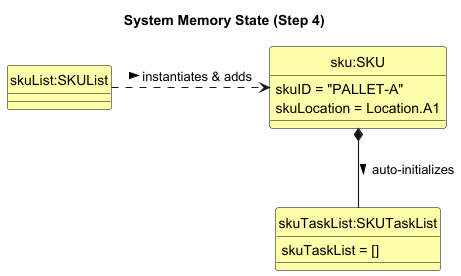

The diagram above was rendered by PlantUML. Its source (embedded in the PNG):
@startuml
!include ../style.puml
skinparam arrowThickness 1.1
skinparam classAttributeIconSize 0
hide circle

skinparam ClassFontColor #000000
skinparam ClassBorderColor #000000
skinparam ClassBackgroundColor #FFFFAA

title System Memory State (Step 4)

class "skuList:SKUList" as skuList

class "sku:SKU" as sku {
    skuID = "PALLET-A"
    skuLocation = Location.A1
}

class "skuTaskList:SKUTaskList" as taskList {
    skuTaskList = []
}

skuList .right.> sku : instantiates & adds >
sku *-- taskList : auto-initializes >

@enduml